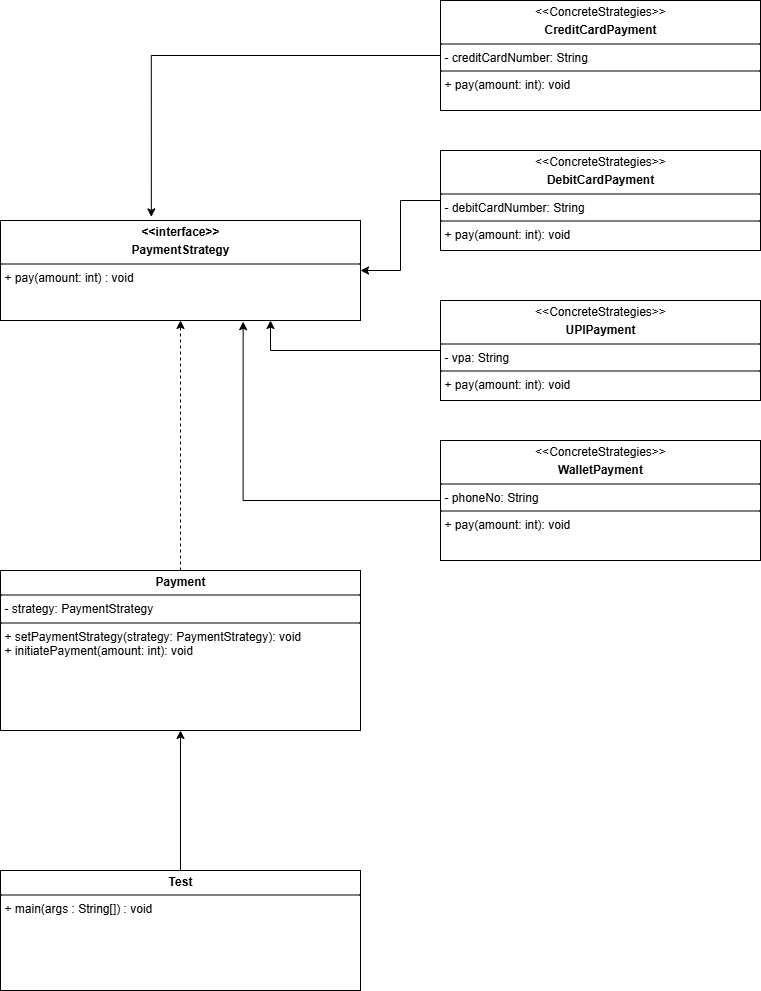

The diagram above was exported from draw.io. Its source (the exported page's mxGraphModel, read from the mxfile embedded in the PNG):
<mxGraphModel dx="1034" dy="540" grid="1" gridSize="10" guides="1" tooltips="1" connect="1" arrows="1" fold="1" page="1" pageScale="1" pageWidth="850" pageHeight="1100" math="0" shadow="0">
  <root>
    <mxCell id="0" />
    <mxCell id="1" parent="0" />
    <mxCell id="s9l7Rs-z6EUPRVv8S5KT-4" style="edgeStyle=orthogonalEdgeStyle;rounded=0;orthogonalLoop=1;jettySize=auto;html=1;entryX=0.5;entryY=1;entryDx=0;entryDy=0;dashed=1;" edge="1" parent="1" source="s9l7Rs-z6EUPRVv8S5KT-1" target="s9l7Rs-z6EUPRVv8S5KT-3">
      <mxGeometry relative="1" as="geometry" />
    </mxCell>
    <mxCell id="s9l7Rs-z6EUPRVv8S5KT-1" value="&lt;p style=&quot;margin:0px;margin-top:4px;text-align:center;&quot;&gt;&lt;b&gt;Payment&lt;/b&gt;&lt;/p&gt;&lt;hr size=&quot;1&quot; style=&quot;border-style:solid;&quot;&gt;&lt;p style=&quot;margin:0px;margin-left:4px;&quot;&gt;- strategy:&amp;nbsp;PaymentStrategy&lt;/p&gt;&lt;hr size=&quot;1&quot; style=&quot;border-style:solid;&quot;&gt;&lt;p style=&quot;margin:0px;margin-left:4px;&quot;&gt;+ setPaymentStrategy(strategy: PaymentStrategy): void&lt;/p&gt;&lt;p style=&quot;margin:0px;margin-left:4px;&quot;&gt;+ initiatePayment(amount: int): void&lt;/p&gt;" style="verticalAlign=top;align=left;overflow=fill;html=1;whiteSpace=wrap;" vertex="1" parent="1">
      <mxGeometry x="80" y="770" width="360" height="160" as="geometry" />
    </mxCell>
    <mxCell id="s9l7Rs-z6EUPRVv8S5KT-3" value="&lt;p style=&quot;margin:0px;margin-top:4px;text-align:center;&quot;&gt;&lt;b&gt;&amp;lt;&amp;lt;interface&amp;gt;&amp;gt;&lt;/b&gt;&lt;/p&gt;&lt;p style=&quot;margin:0px;margin-top:4px;text-align:center;&quot;&gt;&lt;b&gt;PaymentStrategy&lt;/b&gt;&lt;/p&gt;&lt;hr size=&quot;1&quot; style=&quot;border-style:solid;&quot;&gt;&lt;p style=&quot;margin:0px;margin-left:4px;&quot;&gt;&lt;/p&gt;&lt;p style=&quot;margin:0px;margin-left:4px;&quot;&gt;+&amp;nbsp;pay(amount: int) : void&lt;/p&gt;" style="verticalAlign=top;align=left;overflow=fill;html=1;whiteSpace=wrap;" vertex="1" parent="1">
      <mxGeometry x="80" y="420" width="360" height="100" as="geometry" />
    </mxCell>
    <mxCell id="s9l7Rs-z6EUPRVv8S5KT-19" style="edgeStyle=orthogonalEdgeStyle;rounded=0;orthogonalLoop=1;jettySize=auto;html=1;entryX=1;entryY=0.5;entryDx=0;entryDy=0;" edge="1" parent="1" source="s9l7Rs-z6EUPRVv8S5KT-6" target="s9l7Rs-z6EUPRVv8S5KT-3">
      <mxGeometry relative="1" as="geometry" />
    </mxCell>
    <mxCell id="s9l7Rs-z6EUPRVv8S5KT-6" value="&lt;p style=&quot;margin:0px;margin-top:4px;text-align:center;&quot;&gt;&amp;lt;&amp;lt;ConcreteStrategies&amp;gt;&amp;gt;&lt;b&gt;&lt;/b&gt;&lt;/p&gt;&lt;p style=&quot;margin:0px;margin-top:4px;text-align:center;&quot;&gt;&lt;b&gt;DebitCardPayment&lt;/b&gt;&lt;/p&gt;&lt;hr size=&quot;1&quot; style=&quot;border-style:solid;&quot;&gt;&lt;p style=&quot;margin:0px;margin-left:4px;&quot;&gt;- debitCardNumber: String&lt;/p&gt;&lt;hr size=&quot;1&quot; style=&quot;border-style:solid;&quot;&gt;&lt;p style=&quot;margin:0px;margin-left:4px;&quot;&gt;+&amp;nbsp;pay(amount: int): void&lt;/p&gt;" style="verticalAlign=top;align=left;overflow=fill;html=1;whiteSpace=wrap;" vertex="1" parent="1">
      <mxGeometry x="520" y="350" width="320" height="100" as="geometry" />
    </mxCell>
    <mxCell id="s9l7Rs-z6EUPRVv8S5KT-20" style="edgeStyle=orthogonalEdgeStyle;rounded=0;orthogonalLoop=1;jettySize=auto;html=1;entryX=0.75;entryY=1;entryDx=0;entryDy=0;" edge="1" parent="1" source="s9l7Rs-z6EUPRVv8S5KT-8" target="s9l7Rs-z6EUPRVv8S5KT-3">
      <mxGeometry relative="1" as="geometry" />
    </mxCell>
    <mxCell id="s9l7Rs-z6EUPRVv8S5KT-8" value="&lt;p style=&quot;margin:0px;margin-top:4px;text-align:center;&quot;&gt;&amp;lt;&amp;lt;ConcreteStrategies&amp;gt;&amp;gt;&lt;b&gt;&lt;/b&gt;&lt;/p&gt;&lt;p style=&quot;margin:0px;margin-top:4px;text-align:center;&quot;&gt;&lt;b&gt;UPIPayment&lt;/b&gt;&lt;/p&gt;&lt;hr size=&quot;1&quot; style=&quot;border-style:solid;&quot;&gt;&lt;p style=&quot;margin:0px;margin-left:4px;&quot;&gt;-&amp;nbsp;vpa: String&lt;/p&gt;&lt;hr size=&quot;1&quot; style=&quot;border-style:solid;&quot;&gt;&lt;p style=&quot;margin:0px;margin-left:4px;&quot;&gt;+&amp;nbsp;pay(amount: int): void&lt;/p&gt;" style="verticalAlign=top;align=left;overflow=fill;html=1;whiteSpace=wrap;" vertex="1" parent="1">
      <mxGeometry x="520" y="500" width="320" height="100" as="geometry" />
    </mxCell>
    <mxCell id="s9l7Rs-z6EUPRVv8S5KT-10" value="&lt;p style=&quot;margin:0px;margin-top:4px;text-align:center;&quot;&gt;&amp;lt;&amp;lt;ConcreteStrategies&amp;gt;&amp;gt;&lt;b&gt;&lt;/b&gt;&lt;/p&gt;&lt;p style=&quot;margin:0px;margin-top:4px;text-align:center;&quot;&gt;&lt;b&gt;CreditCardPayment&lt;/b&gt;&lt;/p&gt;&lt;hr size=&quot;1&quot; style=&quot;border-style:solid;&quot;&gt;&lt;p style=&quot;margin:0px;margin-left:4px;&quot;&gt;-&amp;nbsp;creditCardNumber: String&lt;/p&gt;&lt;hr size=&quot;1&quot; style=&quot;border-style:solid;&quot;&gt;&lt;p style=&quot;margin:0px;margin-left:4px;&quot;&gt;+&amp;nbsp;pay(amount: int): void&lt;/p&gt;" style="verticalAlign=top;align=left;overflow=fill;html=1;whiteSpace=wrap;" vertex="1" parent="1">
      <mxGeometry x="520" y="200" width="320" height="110" as="geometry" />
    </mxCell>
    <mxCell id="s9l7Rs-z6EUPRVv8S5KT-11" value="&lt;p style=&quot;margin:0px;margin-top:4px;text-align:center;&quot;&gt;&amp;lt;&amp;lt;ConcreteStrategies&amp;gt;&amp;gt;&lt;b&gt;&lt;/b&gt;&lt;/p&gt;&lt;p style=&quot;margin:0px;margin-top:4px;text-align:center;&quot;&gt;&lt;b&gt;WalletPayment&lt;/b&gt;&lt;/p&gt;&lt;hr size=&quot;1&quot; style=&quot;border-style:solid;&quot;&gt;&lt;p style=&quot;margin:0px;margin-left:4px;&quot;&gt;- phoneNo: String&lt;/p&gt;&lt;hr size=&quot;1&quot; style=&quot;border-style:solid;&quot;&gt;&lt;p style=&quot;margin:0px;margin-left:4px;&quot;&gt;+&amp;nbsp;pay(amount: int): void&lt;/p&gt;" style="verticalAlign=top;align=left;overflow=fill;html=1;whiteSpace=wrap;" vertex="1" parent="1">
      <mxGeometry x="520" y="640" width="320" height="120" as="geometry" />
    </mxCell>
    <mxCell id="s9l7Rs-z6EUPRVv8S5KT-18" style="edgeStyle=orthogonalEdgeStyle;rounded=0;orthogonalLoop=1;jettySize=auto;html=1;entryX=0.419;entryY=-0.036;entryDx=0;entryDy=0;entryPerimeter=0;" edge="1" parent="1" source="s9l7Rs-z6EUPRVv8S5KT-10" target="s9l7Rs-z6EUPRVv8S5KT-3">
      <mxGeometry relative="1" as="geometry" />
    </mxCell>
    <mxCell id="s9l7Rs-z6EUPRVv8S5KT-21" style="edgeStyle=orthogonalEdgeStyle;rounded=0;orthogonalLoop=1;jettySize=auto;html=1;entryX=0.674;entryY=1.012;entryDx=0;entryDy=0;entryPerimeter=0;" edge="1" parent="1" source="s9l7Rs-z6EUPRVv8S5KT-11" target="s9l7Rs-z6EUPRVv8S5KT-3">
      <mxGeometry relative="1" as="geometry" />
    </mxCell>
    <mxCell id="s9l7Rs-z6EUPRVv8S5KT-24" style="edgeStyle=orthogonalEdgeStyle;rounded=0;orthogonalLoop=1;jettySize=auto;html=1;entryX=0.5;entryY=1;entryDx=0;entryDy=0;" edge="1" parent="1" source="s9l7Rs-z6EUPRVv8S5KT-22" target="s9l7Rs-z6EUPRVv8S5KT-1">
      <mxGeometry relative="1" as="geometry" />
    </mxCell>
    <mxCell id="s9l7Rs-z6EUPRVv8S5KT-22" value="&lt;p style=&quot;margin:0px;margin-top:4px;text-align:center;&quot;&gt;&lt;b&gt;Test&lt;/b&gt;&lt;/p&gt;&lt;hr size=&quot;1&quot; style=&quot;border-style:solid;&quot;&gt;&lt;p style=&quot;margin:0px;margin-left:4px;&quot;&gt;&lt;/p&gt;&lt;p style=&quot;margin:0px;margin-left:4px;&quot;&gt;+ main(args : String[]) : void&lt;/p&gt;" style="verticalAlign=top;align=left;overflow=fill;html=1;whiteSpace=wrap;" vertex="1" parent="1">
      <mxGeometry x="80" y="1070" width="360" height="120" as="geometry" />
    </mxCell>
  </root>
</mxGraphModel>